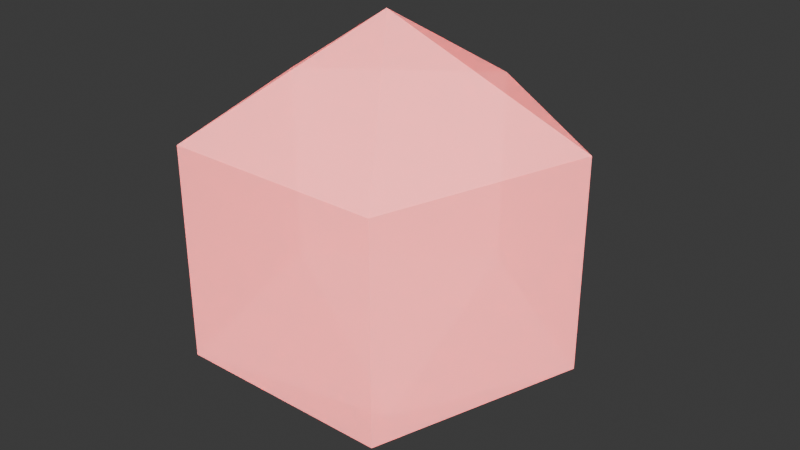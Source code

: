 # Source: DropFuel.blend  (saved by Blender 5.1.30; exported with 4.5.12 LTS)
import bpy
from mathutils import Matrix  # noqa: F401  (used for matrix-valued properties, if any)

bpy.ops.wm.read_factory_settings(use_empty=True)
scene = bpy.context.scene
scene.name = 'Scene'

# ---- materials (node trees are filled in below, after node groups)
mat_001 = bpy.data.materials.new('マテリアル.001')

# ---- material node trees
mat_001.use_nodes = True; mat_001.node_tree.nodes.clear()
_N = mat_001.node_tree.nodes; _L = mat_001.node_tree.links
n0 = _N.new('ShaderNodeBsdfPrincipled'); n0.name = 'プリンシプルBSDF'; n0.location = (-200, 100)
n0.inputs[0].default_value = (2.537, 1.0, 1.0, 1.0)
n0.inputs[3].default_value = 1.7
n0.inputs[4].default_value = 0.65
n1 = _N.new('ShaderNodeOutputMaterial'); n1.name = 'マテリアル出力'; n1.location = (200, 100)
_L.new(n0.outputs[0], n1.inputs[0])
n1.is_active_output = True

# ---- world
world_world = bpy.data.worlds.new('World'); scene.world = world_world
world_world.use_nodes = True; world_world.node_tree.nodes.clear()
_N = world_world.node_tree.nodes; _L = world_world.node_tree.links
n0 = _N.new('ShaderNodeOutputWorld'); n0.name = 'World Output'; n0.location = (200, 100)
n1 = _N.new('ShaderNodeBackground'); n1.name = 'Background'; n1.location = (-200, 100)
n1.inputs[0].default_value = (0.05088, 0.05088, 0.05088, 1.0)
_L.new(n1.outputs[0], n0.inputs[0])
n0.is_active_output = True
world_world.color = (0.05088, 0.05088, 0.05088)
world_world.sun_shadow_jitter_overblur = 0.0

# ---- meshes
me_001 = bpy.data.meshes.new('球.001')
me_001.from_pydata([(0.0, 0.0, 1.0), (0.0, 0.866, -0.5), (0.0, 0.0, -1.0), (0.8236, 0.2676, 0.5), (0.8236, 0.2676, -0.5), (0.509, -0.7006, 0.5), (0.509, -0.7006, -0.5), (-0.509, -0.7006, 0.5), (-0.509, -0.7006, -0.5), (-0.8236, 0.2676, 0.5), (-0.8236, 0.2676, -0.5), (1.192e-07, 0.866, 0.5)], [], [(2, 1, 4), (1, 11, 3, 4), (11, 0, 3), (2, 4, 6), (4, 3, 5, 6), (3, 0, 5), (2, 6, 8), (6, 5, 7, 8), (5, 0, 7), (2, 8, 10), (8, 7, 9, 10), (7, 0, 9), (2, 10, 1), (10, 9, 11, 1), (9, 0, 11)])
_uv = me_001.uv_layers.new(name='UVマップ')
_uv.uv.foreach_set('vector', [0.5, 0.0, 0.6, 0.3333, 0.4, 0.3333, 0.6, 0.3333, 0.6, 0.6667, 0.4, 0.6667, 0.4, 0.3333, 0.6, 0.6667, 0.5, 1.0, 0.4, 0.6667, 0.3, 0.0, 0.4, 0.3333, 0.2, 0.3333, 0.4, 0.3333, 0.4, 0.6667, 0.2, 0.6667, 0.2, 0.3333, 0.4, 0.6667, 0.3, 1.0, 0.2, 0.6667, 0.1, 0.0, 0.2, 0.3333, 0.0, 0.3333, 0.2, 0.3333, 0.2, 0.6667, 0.0, 0.6667, 0.0, 0.3333, 0.2, 0.6667, 0.1, 1.0, 0.0, 0.6667, 0.9, 0.0, 1.0, 0.3333, 0.8, 0.3333, 1.0, 0.3333, 1.0, 0.6667, 0.8, 0.6667, 0.8, 0.3333, 1.0, 0.6667, 0.9, 1.0, 0.8, 0.6667, 0.7, 0.0, 0.8, 0.3333, 0.6, 0.3333, 0.8, 0.3333, 0.8, 0.6667, 0.6, 0.6667, 0.6, 0.3333, 0.8, 0.6667, 0.7, 1.0, 0.6, 0.6667])
me_001.materials.append(mat_001)
me_001.update()

# ---- objects
ob_001 = bpy.data.objects.new('球.001', me_001)

# ---- transforms, parenting, visibility, modifiers, constraints
ob_001.location = (0.0, 0.0, 0.0)
ob_001.scale = (0.6, 0.6, 0.6)
ob_001.delta_scale = (0.5, 0.5, 0.5)

# ---- collection membership
scene.collection.objects.link(ob_001)

# ---- scene / render settings (as saved in the file)
scene.frame_start = 1; scene.frame_end = 250; scene.frame_set(1)
scene.render.engine = 'BLENDER_EEVEE_NEXT'
scene.render.bake_bias = 0.0
scene.render.bake_samples = 0
scene.cycles.sampling_pattern = 'TABULATED_SOBOL'
scene.eevee.use_volume_custom_range = False
bpy.context.view_layer.update()

# ---- added for rendering (the .blend has no active camera and no usable light): camera, sun
cam_auto = bpy.data.cameras.new('AutoCamera')
cam_auto.lens = 50.0
cam_auto.sensor_width = 36.0
cam_auto.clip_end = 1000.0
ob_auto_camera = bpy.data.objects.new('AutoCamera', cam_auto)
scene.collection.objects.link(ob_auto_camera)
ob_auto_camera.location = (0.840435, -0.983713, 0.672348)
ob_auto_camera.rotation_euler = (1.09748, -7.21219e-08, 0.694738)
scene.camera = ob_auto_camera
light_auto_sun = bpy.data.lights.new('AutoSun', 'SUN')
light_auto_sun.energy = 3.0
light_auto_sun.angle = 0.0523599
ob_auto_sun = bpy.data.objects.new('AutoSun', light_auto_sun)
scene.collection.objects.link(ob_auto_sun)
ob_auto_sun.rotation_euler = (0.872665, 0.174533, 0.523599)
bpy.context.view_layer.update()
